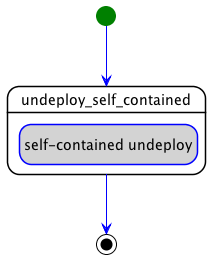

The diagram above was rendered by PlantUML. Its source (embedded in the PNG):
@startuml
hide empty description
skinparam shadowing false
skinparam state {
  ArrowColor blue
  BorderColor blue
  EndColor black
  StartColor green
  BackGroundColor<< step >> white
  BorderColor<< step >> black
  BackGroundColor<< delegate >> lightgrey
  BackGroundColor<< set_state >> white
  BackGroundColor<< call_operation >> lightblue
  BackGroundColor<< inline >> white
}
skinparam ActivityBarColor<<fork>> DarkGreen
skinparam ActivityBarColor<<join>> DarkOrange

state "undeploy_self_contained" as step_declarative_undeploy_undeploy_self_contained << step >> {
  state "self-contained undeploy" as step_declarative_undeploy_undeploy_self_contained_self_contained_undeploy << delegate >>
}
[*] --> step_declarative_undeploy_undeploy_self_contained
step_declarative_undeploy_undeploy_self_contained --> [*]
@enduml